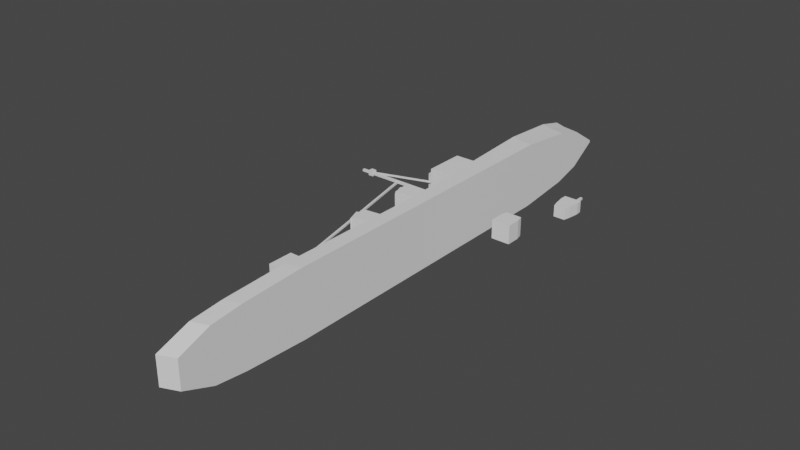 # Source: fletcher_lowpoly_.blend  (saved by Blender 2.82.7; exported with 4.5.12 LTS)
import bpy
from mathutils import Matrix  # noqa: F401  (used for matrix-valued properties, if any)

bpy.ops.wm.read_factory_settings(use_empty=True)
scene = bpy.context.scene
scene.name = 'Scene'

# ---- collections
col_collection = bpy.data.collections.new('Collection'); scene.collection.children.link(col_collection)

# ---- world
world_world = bpy.data.worlds.new('World'); scene.world = world_world
world_world.use_nodes = True; world_world.node_tree.nodes.clear()
_N = world_world.node_tree.nodes; _L = world_world.node_tree.links
n0 = _N.new('ShaderNodeOutputWorld'); n0.name = 'World Output'; n0.location = (300, 300)
n1 = _N.new('ShaderNodeBackground'); n1.name = 'Background'; n1.location = (10, 300)
n1.inputs[0].default_value = (0.05088, 0.05088, 0.05088, 1.0)
_L.new(n1.outputs[0], n0.inputs[0])
n0.is_active_output = True
world_world.color = (0.05088, 0.05088, 0.05088)
world_world.use_sun_shadow = False
world_world.sun_shadow_jitter_overblur = 0.0

# ---- meshes
me_cube_002 = bpy.data.meshes.new('Cube.002')
me_cube_002.from_pydata([(-1.0, -8.325, -0.4285), (-1.0, -8.325, 0.4285), (-1.052, 8.876, -0.03139), (-1.052, 8.876, 0.03139), (-0.5092, -8.121, -0.4285), (-0.5092, -8.121, 0.4285), (-0.5092, 8.743, -0.03139), (-0.5092, 8.743, 0.03139), (-0.9302, 0.6653, -1.0), (-0.9302, 0.6653, 1.0), (-0.5092, 0.6935, -1.0), (-0.5092, 0.6935, 1.0), (-1.471, 9.049, -0.03139), (-1.471, 9.049, 0.03139), (-0.9483, 0.6685, -1.0), (-0.9483, 0.6685, 1.0), (-1.0, 5.367, 1.0), (-0.5092, 5.303, -1.0), (-1.0, 5.367, -1.0), (-0.5092, 5.303, 1.0), (-1.248, 5.467, 1.0), (-1.248, 5.467, -1.0), (-1.026, 7.122, 0.8165), (-0.5092, 7.023, -0.8165), (-1.359, 7.258, 0.8165), (-1.026, 7.122, -0.8165), (-0.5092, 7.023, 0.8165), (-1.359, 7.258, -0.8165), (-1.039, 7.999, 0.5824), (-0.5092, 7.883, -0.5824), (-1.415, 8.154, 0.5824), (-1.039, 7.999, -0.5824), (-0.5092, 7.883, 0.5824), (-1.415, 8.154, -0.5824), (-0.9697, -4.423, -1.0), (-0.5092, -4.295, 1.0), (-0.9697, -4.423, 1.0), (-0.5092, -4.295, -1.0), (-0.9849, -6.374, -0.9044), (-0.5092, -6.208, 0.9044), (-0.9849, -6.374, 0.9044), (-0.5092, -6.208, -0.9044), (-0.9924, -7.35, -0.7958), (-0.5092, -7.164, 0.7958), (-0.9924, -7.35, 0.7958), (-0.5092, -7.164, -0.7958), (-0.998, -8.073, -0.3942), (-0.998, -8.073, 0.3942), (-0.9338, 0.1997, -0.9201), (-0.9338, 0.1997, 0.9201), (-0.9702, -4.482, -0.9201), (-0.9702, -4.482, 0.9201), (-0.9841, -6.277, -0.8321), (-0.9841, -6.277, 0.8321), (-0.9911, -7.175, -0.7322), (-0.9911, -7.175, 0.7322), (-1.478, 8.815, -0.02888), (-1.478, 8.815, 0.02888), (-0.9975, 1.103, -0.9202), (-0.9975, 1.103, 0.9202), (-1.273, 5.519, 0.9202), (-1.273, 5.519, -0.9202), (-1.376, 7.167, 0.7513), (-1.376, 7.167, -0.7513), (-1.427, 7.991, 0.5359), (-1.427, 7.991, -0.5359)], [], [(3, 2, 12, 13), (2, 3, 7, 6), (45, 43, 5, 4), (4, 5, 1, 0), (42, 45, 4, 0), (43, 44, 1, 5), (19, 16, 9, 11), (18, 17, 10, 8), (17, 19, 11, 10), (0, 1, 47, 46), (33, 27, 63, 65), (18, 8, 14, 21), (8, 9, 15, 14), (28, 3, 13, 30), (9, 16, 20, 15), (25, 18, 21, 27), (13, 12, 56, 57), (23, 26, 19, 17), (25, 23, 17, 18), (26, 22, 16, 19), (32, 28, 22, 26), (31, 29, 23, 25), (29, 32, 26, 23), (31, 25, 27, 33), (16, 22, 24, 20), (30, 13, 57, 64), (2, 31, 33, 12), (6, 7, 32, 29), (2, 6, 29, 31), (7, 3, 28, 32), (22, 28, 30, 24), (24, 30, 64, 62), (34, 38, 52, 50), (11, 9, 36, 35), (8, 10, 37, 34), (10, 11, 35, 37), (1, 44, 55, 47), (35, 36, 40, 39), (34, 37, 41, 38), (37, 35, 39, 41), (42, 0, 46, 54), (39, 40, 44, 43), (38, 41, 45, 42), (41, 39, 43, 45), (50, 51, 49, 48), (52, 53, 51, 50), (54, 55, 53, 52), (46, 47, 55, 54), (40, 36, 51, 53), (38, 42, 54, 52), (9, 8, 48, 49), (44, 40, 53, 55), (36, 9, 49, 51), (8, 34, 50, 48), (65, 64, 57, 56), (58, 59, 60, 61), (61, 60, 62, 63), (63, 62, 64, 65), (20, 24, 62, 60), (15, 20, 60, 59), (21, 14, 58, 61), (27, 21, 61, 63), (12, 33, 65, 56), (14, 15, 59, 58)])
_uv = me_cube_002.uv_layers.new(name='UVMap')
_uv.uv.foreach_set('vector', [0.625, 0.25, 0.375, 0.25, 0.375, 0.25, 0.625, 0.25, 0.375, 0.25, 0.625, 0.25, 0.625, 0.5, 0.375, 0.5, 0.375, 0.7358, 0.625, 0.7358, 0.625, 0.75, 0.375, 0.75, 0.375, 0.75, 0.625, 0.75, 0.625, 1.0, 0.375, 1.0, 0.125, 0.7358, 0.375, 0.7358, 0.375, 0.75, 0.125, 0.75, 0.625, 0.7358, 0.875, 0.7358, 0.875, 0.75, 0.625, 0.75, 0.625, 0.551, 0.875, 0.551, 0.875, 0.6193, 0.625, 0.6193, 0.125, 0.551, 0.375, 0.551, 0.375, 0.6193, 0.125, 0.6193, 0.375, 0.551, 0.625, 0.551, 0.625, 0.6193, 0.375, 0.6193, 0.375, 1.0, 0.625, 1.0, 0.625, 1.0, 0.375, 1.0, 0.125, 0.5127, 0.125, 0.5255, 0.125, 0.5255, 0.125, 0.5127, 0.125, 0.551, 0.125, 0.6193, 0.125, 0.6193, 0.125, 0.551, 0.375, 0.1307, 0.625, 0.1307, 0.625, 0.1307, 0.375, 0.1307, 0.875, 0.5127, 0.875, 0.5, 0.875, 0.5, 0.875, 0.5127, 0.875, 0.6193, 0.875, 0.551, 0.875, 0.551, 0.875, 0.6193, 0.125, 0.5255, 0.125, 0.551, 0.125, 0.551, 0.125, 0.5255, 0.625, 0.25, 0.375, 0.25, 0.375, 0.25, 0.625, 0.25, 0.375, 0.5255, 0.625, 0.5255, 0.625, 0.551, 0.375, 0.551, 0.125, 0.5255, 0.375, 0.5255, 0.375, 0.551, 0.125, 0.551, 0.625, 0.5255, 0.875, 0.5255, 0.875, 0.551, 0.625, 0.551, 0.625, 0.5127, 0.875, 0.5127, 0.875, 0.5255, 0.625, 0.5255, 0.125, 0.5127, 0.375, 0.5127, 0.375, 0.5255, 0.125, 0.5255, 0.375, 0.5127, 0.625, 0.5127, 0.625, 0.5255, 0.375, 0.5255, 0.125, 0.5127, 0.125, 0.5255, 0.125, 0.5255, 0.125, 0.5127, 0.875, 0.551, 0.875, 0.5255, 0.875, 0.5255, 0.875, 0.551, 0.875, 0.5127, 0.875, 0.5, 0.875, 0.5, 0.875, 0.5127, 0.125, 0.5, 0.125, 0.5127, 0.125, 0.5127, 0.125, 0.5, 0.375, 0.5, 0.625, 0.5, 0.625, 0.5127, 0.375, 0.5127, 0.125, 0.5, 0.375, 0.5, 0.375, 0.5127, 0.125, 0.5127, 0.625, 0.5, 0.875, 0.5, 0.875, 0.5127, 0.625, 0.5127, 0.875, 0.5255, 0.875, 0.5127, 0.875, 0.5127, 0.875, 0.5255, 0.875, 0.5255, 0.875, 0.5127, 0.875, 0.5127, 0.875, 0.5255, 0.125, 0.6933, 0.125, 0.7216, 0.125, 0.7216, 0.125, 0.6933, 0.625, 0.6193, 0.875, 0.6193, 0.875, 0.6933, 0.625, 0.6933, 0.125, 0.6193, 0.375, 0.6193, 0.375, 0.6933, 0.125, 0.6933, 0.375, 0.6193, 0.625, 0.6193, 0.625, 0.6933, 0.375, 0.6933, 0.875, 0.75, 0.875, 0.7358, 0.875, 0.7358, 0.875, 0.75, 0.625, 0.6933, 0.875, 0.6933, 0.875, 0.7216, 0.625, 0.7216, 0.125, 0.6933, 0.375, 0.6933, 0.375, 0.7216, 0.125, 0.7216, 0.375, 0.6933, 0.625, 0.6933, 0.625, 0.7216, 0.375, 0.7216, 0.125, 0.7358, 0.125, 0.75, 0.125, 0.75, 0.125, 0.7358, 0.625, 0.7216, 0.875, 0.7216, 0.875, 0.7358, 0.625, 0.7358, 0.125, 0.7216, 0.375, 0.7216, 0.375, 0.7358, 0.125, 0.7358, 0.375, 0.7216, 0.625, 0.7216, 0.625, 0.7358, 0.375, 0.7358, 0.375, 0.05671, 0.625, 0.05671, 0.625, 0.1307, 0.375, 0.1307, 0.375, 0.02836, 0.625, 0.02836, 0.625, 0.05671, 0.375, 0.05671, 0.375, 0.01418, 0.625, 0.01418, 0.625, 0.02836, 0.375, 0.02836, 0.375, 0.0, 0.625, 0.0, 0.625, 0.01418, 0.375, 0.01418, 0.875, 0.7216, 0.875, 0.6933, 0.875, 0.6933, 0.875, 0.7216, 0.125, 0.7216, 0.125, 0.7358, 0.125, 0.7358, 0.125, 0.7216, 0.625, 0.1307, 0.375, 0.1307, 0.375, 0.1307, 0.625, 0.1307, 0.875, 0.7358, 0.875, 0.7216, 0.875, 0.7216, 0.875, 0.7358, 0.875, 0.6933, 0.875, 0.6193, 0.875, 0.6193, 0.875, 0.6933, 0.125, 0.6193, 0.125, 0.6933, 0.125, 0.6933, 0.125, 0.6193, 0.375, 0.2373, 0.625, 0.2373, 0.625, 0.25, 0.375, 0.25, 0.375, 0.1307, 0.625, 0.1307, 0.625, 0.199, 0.375, 0.199, 0.375, 0.199, 0.625, 0.199, 0.625, 0.2245, 0.375, 0.2245, 0.375, 0.2245, 0.625, 0.2245, 0.625, 0.2373, 0.375, 0.2373, 0.875, 0.551, 0.875, 0.5255, 0.875, 0.5255, 0.875, 0.551, 0.875, 0.6193, 0.875, 0.551, 0.875, 0.551, 0.875, 0.6193, 0.125, 0.551, 0.125, 0.6193, 0.125, 0.6193, 0.125, 0.551, 0.125, 0.5255, 0.125, 0.551, 0.125, 0.551, 0.125, 0.5255, 0.125, 0.5, 0.125, 0.5127, 0.125, 0.5127, 0.125, 0.5, 0.375, 0.1307, 0.625, 0.1307, 0.625, 0.1307, 0.375, 0.1307])
me_cube_002.use_remesh_fix_poles = True
me_cube_002.use_remesh_preserve_attributes = False
me_cube_002.use_mirror_vertex_groups = False
me_cube_002.update()
me_cube_003 = bpy.data.meshes.new('Cube.003')
me_cube_003.from_pydata([(-1.0, -1.0, -1.0), (-1.0, -1.0, 1.0), (-1.0, 3.794, -1.0), (-1.0, 3.794, 1.0), (1.0, -1.0, -1.0), (1.0, -1.0, 1.0), (1.0, 3.794, -1.0), (1.0, 3.794, 1.0), (-0.7829, 4.362, -1.0), (-0.7829, 4.362, 1.0), (0.7829, 4.362, -1.0), (0.7829, 4.362, 1.0), (-0.7142, -2.258, -1.0), (-0.7142, -2.258, 1.0), (0.7142, -2.258, -1.0), (0.7142, -2.258, 1.0)], [], [(0, 1, 3, 2), (3, 7, 11, 9), (6, 7, 5, 4), (4, 5, 15, 14), (2, 6, 4, 0), (7, 3, 1, 5), (8, 9, 11, 10), (2, 3, 9, 8), (7, 6, 10, 11), (6, 2, 8, 10), (14, 15, 13, 12), (1, 0, 12, 13), (0, 4, 14, 12), (5, 1, 13, 15)])
_uv = me_cube_003.uv_layers.new(name='UVMap')
_uv.uv.foreach_set('vector', [0.375, 0.0, 0.625, 0.0, 0.625, 0.25, 0.375, 0.25, 0.875, 0.5, 0.625, 0.5, 0.625, 0.5, 0.875, 0.5, 0.375, 0.5, 0.625, 0.5, 0.625, 0.75, 0.375, 0.75, 0.375, 0.75, 0.625, 0.75, 0.625, 0.75, 0.375, 0.75, 0.125, 0.5, 0.375, 0.5, 0.375, 0.75, 0.125, 0.75, 0.625, 0.5, 0.875, 0.5, 0.875, 0.75, 0.625, 0.75, 0.375, 0.25, 0.625, 0.25, 0.625, 0.5, 0.375, 0.5, 0.375, 0.25, 0.625, 0.25, 0.625, 0.25, 0.375, 0.25, 0.625, 0.5, 0.375, 0.5, 0.375, 0.5, 0.625, 0.5, 0.375, 0.5, 0.125, 0.5, 0.125, 0.5, 0.375, 0.5, 0.375, 0.75, 0.625, 0.75, 0.625, 1.0, 0.375, 1.0, 0.625, 0.0, 0.375, 0.0, 0.375, 0.0, 0.625, 0.0, 0.125, 0.75, 0.375, 0.75, 0.375, 0.75, 0.125, 0.75, 0.625, 0.75, 0.875, 0.75, 0.875, 0.75, 0.625, 0.75])
me_cube_003.use_remesh_fix_poles = True
me_cube_003.use_remesh_preserve_attributes = False
me_cube_003.use_mirror_vertex_groups = False
me_cube_003.update()
me_cube_004 = bpy.data.meshes.new('Cube.004')
me_cube_004.from_pydata([(-1.0, -1.0, -1.0), (-1.0, -1.0, 1.0), (-1.0, 13.52, -1.0), (-1.0, 13.52, 1.0), (1.0, -1.0, -1.0), (1.0, -1.0, 1.0), (1.0, 13.52, -1.0), (1.0, 13.52, 1.0), (-0.7829, 14.8, -1.0), (-0.7829, 14.8, 1.0), (0.7829, 14.8, -1.0), (0.7829, 14.8, 1.0), (-0.7142, -2.258, -1.0), (-0.7142, -2.258, 1.0), (0.7142, -2.258, -1.0), (0.7142, -2.258, 1.0)], [], [(0, 1, 3, 2), (3, 7, 11, 9), (6, 7, 5, 4), (4, 5, 15, 14), (2, 6, 4, 0), (7, 3, 1, 5), (8, 9, 11, 10), (2, 3, 9, 8), (7, 6, 10, 11), (6, 2, 8, 10), (14, 15, 13, 12), (1, 0, 12, 13), (0, 4, 14, 12), (5, 1, 13, 15)])
_uv = me_cube_004.uv_layers.new(name='UVMap')
_uv.uv.foreach_set('vector', [0.375, 0.0, 0.625, 0.0, 0.625, 0.25, 0.375, 0.25, 0.875, 0.5, 0.625, 0.5, 0.625, 0.5, 0.875, 0.5, 0.375, 0.5, 0.625, 0.5, 0.625, 0.75, 0.375, 0.75, 0.375, 0.75, 0.625, 0.75, 0.625, 0.75, 0.375, 0.75, 0.125, 0.5, 0.375, 0.5, 0.375, 0.75, 0.125, 0.75, 0.625, 0.5, 0.875, 0.5, 0.875, 0.75, 0.625, 0.75, 0.375, 0.25, 0.625, 0.25, 0.625, 0.5, 0.375, 0.5, 0.375, 0.25, 0.625, 0.25, 0.625, 0.25, 0.375, 0.25, 0.625, 0.5, 0.375, 0.5, 0.375, 0.5, 0.625, 0.5, 0.375, 0.5, 0.125, 0.5, 0.125, 0.5, 0.375, 0.5, 0.375, 0.75, 0.625, 0.75, 0.625, 1.0, 0.375, 1.0, 0.625, 0.0, 0.375, 0.0, 0.375, 0.0, 0.625, 0.0, 0.125, 0.75, 0.375, 0.75, 0.375, 0.75, 0.125, 0.75, 0.625, 0.75, 0.875, 0.75, 0.875, 0.75, 0.625, 0.75])
me_cube_004.use_remesh_fix_poles = True
me_cube_004.use_remesh_preserve_attributes = False
me_cube_004.use_mirror_vertex_groups = False
me_cube_004.update()
me_cube_006 = bpy.data.meshes.new('Cube.006')
me_cube_006.from_pydata([(-0.8265, -0.9529, -0.9529), (-0.8265, -0.9529, 0.9529), (-0.8265, 0.9529, -0.9529), (-0.8265, 0.9529, 0.9529), (1.079, -0.9529, -0.9529), (1.079, -0.9529, 0.9529), (1.079, 0.9529, -0.9529), (1.079, 0.9529, 0.9529)], [], [(0, 1, 3, 2), (2, 3, 7, 6), (6, 7, 5, 4), (4, 5, 1, 0), (2, 6, 4, 0), (7, 3, 1, 5)])
_uv = me_cube_006.uv_layers.new(name='UVMap')
_uv.uv.foreach_set('vector', [0.375, 0.0, 0.625, 0.0, 0.625, 0.25, 0.375, 0.25, 0.375, 0.25, 0.625, 0.25, 0.625, 0.5, 0.375, 0.5, 0.375, 0.5, 0.625, 0.5, 0.625, 0.75, 0.375, 0.75, 0.375, 0.75, 0.625, 0.75, 0.625, 1.0, 0.375, 1.0, 0.125, 0.5, 0.375, 0.5, 0.375, 0.75, 0.125, 0.75, 0.625, 0.5, 0.875, 0.5, 0.875, 0.75, 0.625, 0.75])
me_cube_006.use_remesh_fix_poles = True
me_cube_006.use_remesh_preserve_attributes = False
me_cube_006.use_mirror_vertex_groups = False
me_cube_006.update()
me_cube_007 = bpy.data.meshes.new('Cube.007')
me_cube_007.from_pydata([(-1.0, -1.0, -1.0), (-1.0, -1.0, 1.0), (-1.0, 1.0, -1.0), (-1.0, 1.0, 1.0), (1.0, -1.0, -1.0), (1.0, -1.0, 1.0), (1.0, 1.0, -1.0), (1.0, 1.0, 1.0), (-3.838, -1.0, -1.0), (-3.838, -1.0, 1.0), (-3.838, 1.0, -1.0), (-3.838, 1.0, 1.0)], [], [(3, 2, 10, 11), (2, 3, 7, 6), (6, 7, 5, 4), (4, 5, 1, 0), (2, 6, 4, 0), (7, 3, 1, 5), (8, 9, 11, 10), (0, 1, 9, 8), (1, 3, 11, 9), (2, 0, 8, 10)])
_uv = me_cube_007.uv_layers.new(name='UVMap')
_uv.uv.foreach_set('vector', [0.625, 0.25, 0.375, 0.25, 0.375, 0.25, 0.625, 0.25, 0.375, 0.25, 0.625, 0.25, 0.625, 0.5, 0.375, 0.5, 0.375, 0.5, 0.625, 0.5, 0.625, 0.75, 0.375, 0.75, 0.375, 0.75, 0.625, 0.75, 0.625, 1.0, 0.375, 1.0, 0.125, 0.5, 0.375, 0.5, 0.375, 0.75, 0.125, 0.75, 0.625, 0.5, 0.875, 0.5, 0.875, 0.75, 0.625, 0.75, 0.375, 0.0, 0.625, 0.0, 0.625, 0.25, 0.375, 0.25, 0.375, 1.0, 0.625, 1.0, 0.625, 1.0, 0.375, 1.0, 0.875, 0.75, 0.875, 0.5, 0.875, 0.5, 0.875, 0.75, 0.125, 0.5, 0.125, 0.75, 0.125, 0.75, 0.125, 0.5])
me_cube_007.use_remesh_fix_poles = True
me_cube_007.use_remesh_preserve_attributes = False
me_cube_007.use_mirror_vertex_groups = False
me_cube_007.update()
me_cube_008 = bpy.data.meshes.new('Cube.008')
me_cube_008.from_pydata([(-1.0, -1.0, -1.0), (-1.0, -1.0, 1.0), (-1.0, 1.0, -1.0), (-1.0, 1.0, 1.0), (1.0, -1.0, -1.0), (1.0, -1.0, 1.0), (1.0, 1.0, -1.0), (1.0, 1.0, 1.0), (-3.838, -1.0, -1.0), (-3.838, -1.0, 1.0), (-3.838, 1.0, -1.0), (-3.838, 1.0, 1.0)], [], [(3, 2, 10, 11), (2, 3, 7, 6), (6, 7, 5, 4), (4, 5, 1, 0), (2, 6, 4, 0), (7, 3, 1, 5), (8, 9, 11, 10), (0, 1, 9, 8), (1, 3, 11, 9), (2, 0, 8, 10)])
_uv = me_cube_008.uv_layers.new(name='UVMap')
_uv.uv.foreach_set('vector', [0.625, 0.25, 0.375, 0.25, 0.375, 0.25, 0.625, 0.25, 0.375, 0.25, 0.625, 0.25, 0.625, 0.5, 0.375, 0.5, 0.375, 0.5, 0.625, 0.5, 0.625, 0.75, 0.375, 0.75, 0.375, 0.75, 0.625, 0.75, 0.625, 1.0, 0.375, 1.0, 0.125, 0.5, 0.375, 0.5, 0.375, 0.75, 0.125, 0.75, 0.625, 0.5, 0.875, 0.5, 0.875, 0.75, 0.625, 0.75, 0.375, 0.0, 0.625, 0.0, 0.625, 0.25, 0.375, 0.25, 0.375, 1.0, 0.625, 1.0, 0.625, 1.0, 0.375, 1.0, 0.875, 0.75, 0.875, 0.5, 0.875, 0.5, 0.875, 0.75, 0.125, 0.5, 0.125, 0.75, 0.125, 0.75, 0.125, 0.5])
me_cube_008.use_remesh_fix_poles = True
me_cube_008.use_remesh_preserve_attributes = False
me_cube_008.use_mirror_vertex_groups = False
me_cube_008.update()
me_cube_009 = bpy.data.meshes.new('Cube.009')
me_cube_009.from_pydata([(-1.0, -1.0, -1.0), (-1.0, -1.0, 1.0), (-1.0, 1.0, -1.0), (-1.0, 1.0, 1.0), (1.0, -1.0, -1.0), (1.0, -1.0, 1.0), (1.0, 1.0, -1.0), (1.0, 1.0, 1.0)], [], [(0, 1, 3, 2), (2, 3, 7, 6), (6, 7, 5, 4), (4, 5, 1, 0), (2, 6, 4, 0), (7, 3, 1, 5)])
_uv = me_cube_009.uv_layers.new(name='UVMap')
_uv.uv.foreach_set('vector', [0.375, 0.0, 0.625, 0.0, 0.625, 0.25, 0.375, 0.25, 0.375, 0.25, 0.625, 0.25, 0.625, 0.5, 0.375, 0.5, 0.375, 0.5, 0.625, 0.5, 0.625, 0.75, 0.375, 0.75, 0.375, 0.75, 0.625, 0.75, 0.625, 1.0, 0.375, 1.0, 0.125, 0.5, 0.375, 0.5, 0.375, 0.75, 0.125, 0.75, 0.625, 0.5, 0.875, 0.5, 0.875, 0.75, 0.625, 0.75])
me_cube_009.use_remesh_fix_poles = True
me_cube_009.use_remesh_preserve_attributes = False
me_cube_009.use_mirror_vertex_groups = False
me_cube_009.update()
me_cube_010 = bpy.data.meshes.new('Cube.010')
me_cube_010.from_pydata([(-1.0, -1.0, -1.0), (-1.0, -1.0, 1.0), (-1.0, 1.0, -1.0), (-1.0, 1.0, 1.0), (1.0, -1.0, -1.0), (1.0, -1.0, 1.0), (1.0, 1.0, -1.0), (1.0, 1.0, 1.0)], [], [(0, 1, 3, 2), (2, 3, 7, 6), (6, 7, 5, 4), (4, 5, 1, 0), (2, 6, 4, 0), (7, 3, 1, 5)])
_uv = me_cube_010.uv_layers.new(name='UVMap')
_uv.uv.foreach_set('vector', [0.375, 0.0, 0.625, 0.0, 0.625, 0.25, 0.375, 0.25, 0.375, 0.25, 0.625, 0.25, 0.625, 0.5, 0.375, 0.5, 0.375, 0.5, 0.625, 0.5, 0.625, 0.75, 0.375, 0.75, 0.375, 0.75, 0.625, 0.75, 0.625, 1.0, 0.375, 1.0, 0.125, 0.5, 0.375, 0.5, 0.375, 0.75, 0.125, 0.75, 0.625, 0.5, 0.875, 0.5, 0.875, 0.75, 0.625, 0.75])
me_cube_010.use_remesh_fix_poles = True
me_cube_010.use_remesh_preserve_attributes = False
me_cube_010.use_mirror_vertex_groups = False
me_cube_010.update()
me_cube_011 = bpy.data.meshes.new('Cube.011')
me_cube_011.from_pydata([(-1.0, -1.0, -1.0), (-1.0, -1.0, 1.0), (-1.0, 2.879, -0.7258), (-1.0, 2.879, 0.7258), (1.0, -1.0, -1.0), (1.0, -1.0, 1.0), (1.0, 2.879, -0.7258), (1.0, 2.879, 0.7258)], [], [(0, 1, 3, 2), (2, 3, 7, 6), (6, 7, 5, 4), (4, 5, 1, 0), (2, 6, 4, 0), (7, 3, 1, 5)])
_uv = me_cube_011.uv_layers.new(name='UVMap')
_uv.uv.foreach_set('vector', [0.375, 0.0, 0.625, 0.0, 0.625, 0.25, 0.375, 0.25, 0.375, 0.25, 0.625, 0.25, 0.625, 0.5, 0.375, 0.5, 0.375, 0.5, 0.625, 0.5, 0.625, 0.75, 0.375, 0.75, 0.375, 0.75, 0.625, 0.75, 0.625, 1.0, 0.375, 1.0, 0.125, 0.5, 0.375, 0.5, 0.375, 0.75, 0.125, 0.75, 0.625, 0.5, 0.875, 0.5, 0.875, 0.75, 0.625, 0.75])
me_cube_011.use_remesh_fix_poles = True
me_cube_011.use_remesh_preserve_attributes = False
me_cube_011.use_mirror_vertex_groups = False
me_cube_011.update()
me_cube_012 = bpy.data.meshes.new('Cube.012')
me_cube_012.from_pydata([(-1.0, -1.0, -1.0), (-1.0, -1.0, 1.0), (-1.0, 1.0, -1.0), (-1.0, 1.0, 1.0), (1.0, -1.0, -1.0), (1.0, -1.0, 1.0), (1.0, 1.0, -1.0), (1.0, 1.0, 1.0)], [], [(0, 1, 3, 2), (2, 3, 7, 6), (6, 7, 5, 4), (4, 5, 1, 0), (2, 6, 4, 0), (7, 3, 1, 5)])
_uv = me_cube_012.uv_layers.new(name='UVMap')
_uv.uv.foreach_set('vector', [0.375, 0.0, 0.625, 0.0, 0.625, 0.25, 0.375, 0.25, 0.375, 0.25, 0.625, 0.25, 0.625, 0.5, 0.375, 0.5, 0.375, 0.5, 0.625, 0.5, 0.625, 0.75, 0.375, 0.75, 0.375, 0.75, 0.625, 0.75, 0.625, 1.0, 0.375, 1.0, 0.125, 0.5, 0.375, 0.5, 0.375, 0.75, 0.125, 0.75, 0.625, 0.5, 0.875, 0.5, 0.875, 0.75, 0.625, 0.75])
me_cube_012.use_remesh_fix_poles = True
me_cube_012.use_remesh_preserve_attributes = False
me_cube_012.use_mirror_vertex_groups = False
me_cube_012.update()
me_cube_013 = bpy.data.meshes.new('Cube.013')
me_cube_013.from_pydata([(-1.0, -1.0, -1.0), (-1.0, -1.0, 1.0), (-1.0, 1.0, -1.0), (-1.0, 1.0, 1.0), (1.0, -1.0, -1.0), (1.0, -1.0, 1.0), (1.0, 1.0, -1.0), (1.0, 1.0, 1.0)], [], [(0, 1, 3, 2), (2, 3, 7, 6), (6, 7, 5, 4), (4, 5, 1, 0), (2, 6, 4, 0), (7, 3, 1, 5)])
_uv = me_cube_013.uv_layers.new(name='UVMap')
_uv.uv.foreach_set('vector', [0.375, 0.0, 0.625, 0.0, 0.625, 0.25, 0.375, 0.25, 0.375, 0.25, 0.625, 0.25, 0.625, 0.5, 0.375, 0.5, 0.375, 0.5, 0.625, 0.5, 0.625, 0.75, 0.375, 0.75, 0.375, 0.75, 0.625, 0.75, 0.625, 1.0, 0.375, 1.0, 0.125, 0.5, 0.375, 0.5, 0.375, 0.75, 0.125, 0.75, 0.625, 0.5, 0.875, 0.5, 0.875, 0.75, 0.625, 0.75])
me_cube_013.use_remesh_fix_poles = True
me_cube_013.use_remesh_preserve_attributes = False
me_cube_013.use_mirror_vertex_groups = False
me_cube_013.update()
me_cube_014 = bpy.data.meshes.new('Cube.014')
me_cube_014.from_pydata([(-1.0, -0.4678, -1.0), (-1.0, -0.4678, 1.0), (-1.0, 1.0, -1.0), (-1.0, 1.0, 1.0), (1.0, -0.4678, -1.0), (1.0, -0.4678, 1.0), (1.0, 1.0, -1.0), (1.0, 1.0, 1.0), (-0.8411, -1.175, -1.0), (-0.8411, -1.175, 1.0), (0.8411, -1.175, -1.0), (0.8411, -1.175, 1.0)], [], [(0, 1, 3, 2), (2, 3, 7, 6), (6, 7, 5, 4), (5, 1, 9, 11), (2, 6, 4, 0), (7, 3, 1, 5), (10, 11, 9, 8), (4, 5, 11, 10), (1, 0, 8, 9), (0, 4, 10, 8)])
_uv = me_cube_014.uv_layers.new(name='UVMap')
_uv.uv.foreach_set('vector', [0.375, 0.0, 0.625, 0.0, 0.625, 0.25, 0.375, 0.25, 0.375, 0.25, 0.625, 0.25, 0.625, 0.5, 0.375, 0.5, 0.375, 0.5, 0.625, 0.5, 0.625, 0.75, 0.375, 0.75, 0.625, 0.75, 0.875, 0.75, 0.875, 0.75, 0.625, 0.75, 0.125, 0.5, 0.375, 0.5, 0.375, 0.75, 0.125, 0.75, 0.625, 0.5, 0.875, 0.5, 0.875, 0.75, 0.625, 0.75, 0.375, 0.75, 0.625, 0.75, 0.625, 1.0, 0.375, 1.0, 0.375, 0.75, 0.625, 0.75, 0.625, 0.75, 0.375, 0.75, 0.625, 0.0, 0.375, 0.0, 0.375, 0.0, 0.625, 0.0, 0.125, 0.75, 0.375, 0.75, 0.375, 0.75, 0.125, 0.75])
me_cube_014.use_remesh_fix_poles = True
me_cube_014.use_remesh_preserve_attributes = False
me_cube_014.use_mirror_vertex_groups = False
me_cube_014.update()
me_cube_015 = bpy.data.meshes.new('Cube.015')
me_cube_015.from_pydata([(-1.0, -0.1166, -1.0), (-1.0, -0.1166, 1.0), (-1.264, 1.0, -1.0), (-1.264, 1.0, 1.0), (1.0, -0.1166, -1.0), (1.0, -0.1166, 1.0), (1.264, 1.0, -1.0), (1.264, 1.0, 1.0), (-1.543, 2.896, -1.0), (-1.543, 2.896, 1.0), (1.543, 2.896, -1.0), (1.543, 2.896, 1.0), (-1.486, 3.921, -1.0), (-1.486, 3.921, 1.0), (1.486, 3.921, -1.0), (1.486, 3.921, 1.0)], [], [(0, 1, 3, 2), (6, 2, 8, 10), (6, 7, 5, 4), (4, 5, 1, 0), (2, 6, 4, 0), (7, 3, 1, 5), (11, 10, 14, 15), (3, 7, 11, 9), (2, 3, 9, 8), (7, 6, 10, 11), (12, 13, 15, 14), (10, 8, 12, 14), (9, 11, 15, 13), (8, 9, 13, 12)])
_uv = me_cube_015.uv_layers.new(name='UVMap')
_uv.uv.foreach_set('vector', [0.375, 0.0, 0.625, 0.0, 0.625, 0.25, 0.375, 0.25, 0.375, 0.5, 0.125, 0.5, 0.125, 0.5, 0.375, 0.5, 0.375, 0.5, 0.625, 0.5, 0.625, 0.75, 0.375, 0.75, 0.375, 0.75, 0.625, 0.75, 0.625, 1.0, 0.375, 1.0, 0.125, 0.5, 0.375, 0.5, 0.375, 0.75, 0.125, 0.75, 0.625, 0.5, 0.875, 0.5, 0.875, 0.75, 0.625, 0.75, 0.625, 0.5, 0.375, 0.5, 0.375, 0.5, 0.625, 0.5, 0.875, 0.5, 0.625, 0.5, 0.625, 0.5, 0.875, 0.5, 0.375, 0.25, 0.625, 0.25, 0.625, 0.25, 0.375, 0.25, 0.625, 0.5, 0.375, 0.5, 0.375, 0.5, 0.625, 0.5, 0.375, 0.25, 0.625, 0.25, 0.625, 0.5, 0.375, 0.5, 0.375, 0.5, 0.125, 0.5, 0.125, 0.5, 0.375, 0.5, 0.875, 0.5, 0.625, 0.5, 0.625, 0.5, 0.875, 0.5, 0.375, 0.25, 0.625, 0.25, 0.625, 0.25, 0.375, 0.25])
me_cube_015.use_remesh_fix_poles = True
me_cube_015.use_remesh_preserve_attributes = False
me_cube_015.use_mirror_vertex_groups = False
me_cube_015.update()
me_cube_016 = bpy.data.meshes.new('Cube.016')
me_cube_016.from_pydata([(-1.0, -1.0, -1.0), (-1.0, -1.0, 1.0), (-1.0, 15.87, -1.0), (-1.0, 15.87, 1.0), (1.0, -1.0, -1.0), (1.0, -1.0, 1.0), (1.0, 15.87, -1.0), (1.0, 15.87, 1.0)], [], [(0, 1, 3, 2), (2, 3, 7, 6), (6, 7, 5, 4), (4, 5, 1, 0), (2, 6, 4, 0), (7, 3, 1, 5)])
_uv = me_cube_016.uv_layers.new(name='UVMap')
_uv.uv.foreach_set('vector', [0.375, 0.0, 0.625, 0.0, 0.625, 0.25, 0.375, 0.25, 0.375, 0.25, 0.625, 0.25, 0.625, 0.5, 0.375, 0.5, 0.375, 0.5, 0.625, 0.5, 0.625, 0.75, 0.375, 0.75, 0.375, 0.75, 0.625, 0.75, 0.625, 1.0, 0.375, 1.0, 0.125, 0.5, 0.375, 0.5, 0.375, 0.75, 0.125, 0.75, 0.625, 0.5, 0.875, 0.5, 0.875, 0.75, 0.625, 0.75])
me_cube_016.use_remesh_fix_poles = True
me_cube_016.use_remesh_preserve_attributes = False
me_cube_016.use_mirror_vertex_groups = False
me_cube_016.update()
me_cube_017 = bpy.data.meshes.new('Cube.017')
me_cube_017.from_pydata([(-21.81, 11.29, -1.0), (-21.81, 11.29, 1.0), (-21.81, 13.29, -1.0), (-21.81, 13.29, 1.0), (1.0, -1.0, -1.0), (1.0, -1.0, 1.0), (1.0, 1.0, -1.0), (1.0, 1.0, 1.0)], [], [(0, 1, 3, 2), (2, 3, 7, 6), (6, 7, 5, 4), (4, 5, 1, 0), (2, 6, 4, 0), (7, 3, 1, 5)])
_uv = me_cube_017.uv_layers.new(name='UVMap')
_uv.uv.foreach_set('vector', [0.375, 0.0, 0.625, 0.0, 0.625, 0.25, 0.375, 0.25, 0.375, 0.25, 0.625, 0.25, 0.625, 0.5, 0.375, 0.5, 0.375, 0.5, 0.625, 0.5, 0.625, 0.75, 0.375, 0.75, 0.375, 0.75, 0.625, 0.75, 0.625, 1.0, 0.375, 1.0, 0.125, 0.5, 0.375, 0.5, 0.375, 0.75, 0.125, 0.75, 0.625, 0.5, 0.875, 0.5, 0.875, 0.75, 0.625, 0.75])
me_cube_017.use_remesh_fix_poles = True
me_cube_017.use_remesh_preserve_attributes = False
me_cube_017.use_mirror_vertex_groups = False
me_cube_017.update()
me_cube_018 = bpy.data.meshes.new('Cube.018')
me_cube_018.from_pydata([(-17.07, -1.0, -1.0), (-17.07, -1.0, 1.0), (-17.07, 1.0, -1.0), (-17.07, 1.0, 1.0), (1.0, -1.0, -1.0), (1.0, -1.0, 1.0), (1.0, 1.0, -1.0), (1.0, 1.0, 1.0)], [], [(0, 1, 3, 2), (2, 3, 7, 6), (6, 7, 5, 4), (4, 5, 1, 0), (2, 6, 4, 0), (7, 3, 1, 5)])
_uv = me_cube_018.uv_layers.new(name='UVMap')
_uv.uv.foreach_set('vector', [0.375, 0.0, 0.625, 0.0, 0.625, 0.25, 0.375, 0.25, 0.375, 0.25, 0.625, 0.25, 0.625, 0.5, 0.375, 0.5, 0.375, 0.5, 0.625, 0.5, 0.625, 0.75, 0.375, 0.75, 0.375, 0.75, 0.625, 0.75, 0.625, 1.0, 0.375, 1.0, 0.125, 0.5, 0.375, 0.5, 0.375, 0.75, 0.125, 0.75, 0.625, 0.5, 0.875, 0.5, 0.875, 0.75, 0.625, 0.75])
me_cube_018.use_remesh_fix_poles = True
me_cube_018.use_remesh_preserve_attributes = False
me_cube_018.use_mirror_vertex_groups = False
me_cube_018.update()
me_cube_019 = bpy.data.meshes.new('Cube.019')
me_cube_019.from_pydata([(-17.07, -1.0, -1.0), (-17.07, -1.0, 1.0), (-17.07, 1.0, -1.0), (-17.07, 1.0, 1.0), (1.0, -1.0, -1.0), (1.0, -1.0, 1.0), (1.0, 1.0, -1.0), (1.0, 1.0, 1.0)], [], [(0, 1, 3, 2), (2, 3, 7, 6), (6, 7, 5, 4), (4, 5, 1, 0), (2, 6, 4, 0), (7, 3, 1, 5)])
_uv = me_cube_019.uv_layers.new(name='UVMap')
_uv.uv.foreach_set('vector', [0.375, 0.0, 0.625, 0.0, 0.625, 0.25, 0.375, 0.25, 0.375, 0.25, 0.625, 0.25, 0.625, 0.5, 0.375, 0.5, 0.375, 0.5, 0.625, 0.5, 0.625, 0.75, 0.375, 0.75, 0.375, 0.75, 0.625, 0.75, 0.625, 1.0, 0.375, 1.0, 0.125, 0.5, 0.375, 0.5, 0.375, 0.75, 0.125, 0.75, 0.625, 0.5, 0.875, 0.5, 0.875, 0.75, 0.625, 0.75])
me_cube_019.use_remesh_fix_poles = True
me_cube_019.use_remesh_preserve_attributes = False
me_cube_019.use_mirror_vertex_groups = False
me_cube_019.update()
me_cube_020 = bpy.data.meshes.new('Cube.020')
me_cube_020.from_pydata([(-1.0, -1.0, -1.0), (-1.0, -1.0, 1.0), (-1.0, 1.0, -1.0), (-1.0, 1.0, 1.0), (1.0, -1.0, -1.0), (1.0, -1.0, 1.0), (1.0, 1.0, -1.0), (1.0, 1.0, 1.0)], [], [(0, 1, 3, 2), (2, 3, 7, 6), (6, 7, 5, 4), (4, 5, 1, 0), (2, 6, 4, 0), (7, 3, 1, 5)])
_uv = me_cube_020.uv_layers.new(name='UVMap')
_uv.uv.foreach_set('vector', [0.375, 0.0, 0.625, 0.0, 0.625, 0.25, 0.375, 0.25, 0.375, 0.25, 0.625, 0.25, 0.625, 0.5, 0.375, 0.5, 0.375, 0.5, 0.625, 0.5, 0.625, 0.75, 0.375, 0.75, 0.375, 0.75, 0.625, 0.75, 0.625, 1.0, 0.375, 1.0, 0.125, 0.5, 0.375, 0.5, 0.375, 0.75, 0.125, 0.75, 0.625, 0.5, 0.875, 0.5, 0.875, 0.75, 0.625, 0.75])
me_cube_020.use_remesh_fix_poles = True
me_cube_020.use_remesh_preserve_attributes = False
me_cube_020.use_mirror_vertex_groups = False
me_cube_020.update()

# ---- objects
ob_empty = bpy.data.objects.new('Empty', None)
ob_cube = bpy.data.objects.new('Cube', me_cube_002)
ob_empty_001 = bpy.data.objects.new('Empty.001', None)
ob_cube_001 = bpy.data.objects.new('Cube.001', me_cube_003)
ob_cube_002 = bpy.data.objects.new('Cube.002', me_cube_004)
ob_cube_003 = bpy.data.objects.new('Cube.003', me_cube_006)
ob_cube_004 = bpy.data.objects.new('Cube.004', me_cube_007)
ob_cube_005 = bpy.data.objects.new('Cube.005', me_cube_008)
ob_cube_006 = bpy.data.objects.new('Cube.006', me_cube_009)
ob_cube_007 = bpy.data.objects.new('Cube.007', me_cube_010)
ob_cube_008 = bpy.data.objects.new('Cube.008', me_cube_011)
ob_cube_009 = bpy.data.objects.new('Cube.009', me_cube_012)
ob_cube_010 = bpy.data.objects.new('Cube.010', me_cube_013)
ob_cube_011 = bpy.data.objects.new('Cube.011', me_cube_014)
ob_cube_012 = bpy.data.objects.new('Cube.012', me_cube_015)
ob_cube_013 = bpy.data.objects.new('Cube.013', me_cube_016)
ob_cube_014 = bpy.data.objects.new('Cube.014', me_cube_017)
ob_cube_015 = bpy.data.objects.new('Cube.015', me_cube_018)
ob_cube_016 = bpy.data.objects.new('Cube.016', me_cube_019)
ob_cube_017 = bpy.data.objects.new('Cube.017', me_cube_020)

# ---- transforms, parenting, visibility, modifiers, constraints
ob_empty.location = (0.0, -4.963, 0.6913)
ob_empty.rotation_euler = (9.082e-08, 2.383e-07, 1.571)
ob_empty.empty_display_type = 'IMAGE'
ob_empty.empty_display_size = 17.64
ob_empty.empty_image_offset = (-0.2298, -0.4499)
ob_empty.empty_image_depth = 'BACK'
ob_empty.show_empty_image_perspective = False
ob_empty.empty_image_side = 'FRONT'
ob_empty.lineart.crease_threshold = 0.0
ob_cube.location = (-0.933, -0.4976, 0.0)
ob_cube.lineart.crease_threshold = 0.0
ob_empty_001.location = (-2.469, 0.0, -7.553)
ob_empty_001.rotation_euler = (-1.522, -9.956e-07, 1.585)
ob_empty_001.scale = (3.499, 3.499, 3.499)
ob_empty_001.empty_display_type = 'IMAGE'
ob_empty_001.empty_display_size = 5.0
ob_empty_001.empty_image_depth = 'BACK'
ob_empty_001.empty_image_side = 'FRONT'
ob_empty_001.lineart.crease_threshold = 0.0
ob_cube_001.location = (-1.878, -4.573, -0.004238)
ob_cube_001.rotation_euler = (0.0, 1.571, 0.0)
ob_cube_001.scale = (0.417, 0.417, 0.417)
ob_cube_001.lineart.crease_threshold = 0.0
ob_cube_002.location = (-1.896, -1.259, -0.004238)
ob_cube_002.rotation_euler = (0.0, 1.571, 0.0)
ob_cube_002.scale = (0.417, 0.417, 0.417)
ob_cube_002.lineart.crease_threshold = 0.0
ob_cube_003.location = (-2.673, -4.017, 0.0)
ob_cube_003.scale = (0.3954, 0.3954, 0.3954)
ob_cube_003.lineart.crease_threshold = 0.0
ob_cube_004.location = (-2.226, -0.6284, 0.0)
ob_cube_004.rotation_euler = (0.0, 0.0, 0.1134)
ob_cube_004.scale = (0.2848, 0.2848, 0.2848)
ob_cube_004.lineart.crease_threshold = 0.0
ob_cube_005.location = (-2.336, 1.337, 0.01465)
ob_cube_005.rotation_euler = (0.0, 0.0, 0.1134)
ob_cube_005.scale = (0.2848, 0.2848, 0.2848)
ob_cube_005.lineart.crease_threshold = 0.0
ob_cube_006.location = (-2.52, 2.851, 0.0)
ob_cube_006.scale = (0.6208, 0.6208, 0.6208)
ob_cube_006.lineart.crease_threshold = 0.0
ob_cube_007.location = (-3.296, 2.857, 0.0)
ob_cube_007.scale = (0.2329, 0.2329, 0.2329)
ob_cube_007.lineart.crease_threshold = 0.0
ob_cube_008.location = (-2.082, 3.808, 0.0)
ob_cube_008.scale = (0.4336, 0.4336, 0.4336)
ob_cube_008.lineart.crease_threshold = 0.0
ob_cube_009.location = (-3.219, -0.7372, 0.0)
ob_cube_009.rotation_euler = (0.0, 0.0, 0.3421)
ob_cube_009.scale = (0.2174, 0.2174, 0.2174)
ob_cube_009.lineart.crease_threshold = 0.0
ob_cube_010.location = (-3.306, 1.244, 0.0)
ob_cube_010.rotation_euler = (0.0, 0.0, 0.3421)
ob_cube_010.scale = (0.2174, 0.2174, 0.2174)
ob_cube_010.lineart.crease_threshold = 0.0
ob_cube_011.location = (0.0, 1.559, 0.0)
ob_cube_011.scale = (-0.2804, -0.2804, -0.2804)
ob_cube_011.lineart.crease_threshold = 0.0
ob_cube_012.location = (0.5772, 3.304, 0.0)
ob_cube_012.scale = (0.1717, 0.1717, 0.1717)
ob_cube_012.lineart.crease_threshold = 0.0
ob_cube_013.location = (0.5746, 3.942, 0.0)
ob_cube_013.scale = (0.03211, 0.03211, 0.03211)
ob_cube_013.lineart.crease_threshold = 0.0
ob_cube_014.location = (-2.921, -3.613, 0.0)
ob_cube_014.rotation_euler = (0.0, 0.0, -1.288)
ob_cube_014.scale = (0.2615, 0.02928, 0.0257)
ob_cube_014.lineart.crease_threshold = 0.0
ob_cube_015.location = (-1.77, 1.968, 0.0004872)
ob_cube_015.scale = (0.2192, 0.03795, 0.03331)
ob_cube_015.lineart.crease_threshold = 0.0
ob_cube_016.location = (-2.942, 2.743, 0.0)
ob_cube_016.rotation_euler = (0.0, 0.0, 0.3246)
ob_cube_016.scale = (0.1404, 0.02431, 0.02134)
ob_cube_016.lineart.crease_threshold = 0.0
ob_cube_017.location = (-5.181, 1.993, 0.0)
ob_cube_017.scale = (0.07982, 0.07982, 0.07982)
ob_cube_017.lineart.crease_threshold = 0.0

# ---- collection membership
col_collection.objects.link(ob_empty)
col_collection.objects.link(ob_cube)
col_collection.objects.link(ob_empty_001)
col_collection.objects.link(ob_cube_001)
col_collection.objects.link(ob_cube_002)
col_collection.objects.link(ob_cube_003)
col_collection.objects.link(ob_cube_004)
col_collection.objects.link(ob_cube_005)
col_collection.objects.link(ob_cube_006)
col_collection.objects.link(ob_cube_007)
col_collection.objects.link(ob_cube_008)
col_collection.objects.link(ob_cube_009)
col_collection.objects.link(ob_cube_010)
col_collection.objects.link(ob_cube_011)
col_collection.objects.link(ob_cube_012)
col_collection.objects.link(ob_cube_013)
col_collection.objects.link(ob_cube_014)
col_collection.objects.link(ob_cube_015)
col_collection.objects.link(ob_cube_016)
col_collection.objects.link(ob_cube_017)

# ---- scene / render settings (as saved in the file)
scene.frame_start = 1; scene.frame_end = 250; scene.frame_set(1)
scene.render.engine = 'BLENDER_EEVEE_NEXT'
scene.cycles.use_denoising = False
scene.cycles.samples = 128
scene.cycles.sampling_pattern = 'TABULATED_SOBOL'
scene.cycles.use_adaptive_sampling = False
scene.cycles.use_light_tree = False
scene.view_settings.view_transform = 'Filmic'
bpy.context.view_layer.update()

# ---- added for rendering (the .blend has no active camera and no usable light): camera, sun
cam_auto = bpy.data.cameras.new('AutoCamera')
cam_auto.lens = 50.0
cam_auto.sensor_width = 36.0
cam_auto.clip_end = 1000.0
ob_auto_camera = bpy.data.objects.new('AutoCamera', cam_auto)
scene.collection.objects.link(ob_auto_camera)
ob_auto_camera.location = (14.8816, -20.795, 13.7728)
ob_auto_camera.rotation_euler = (1.09748, -7.21219e-08, 0.694738)
scene.camera = ob_auto_camera
light_auto_sun = bpy.data.lights.new('AutoSun', 'SUN')
light_auto_sun.energy = 3.0
light_auto_sun.angle = 0.0523599
ob_auto_sun = bpy.data.objects.new('AutoSun', light_auto_sun)
scene.collection.objects.link(ob_auto_sun)
ob_auto_sun.rotation_euler = (0.872665, 0.174533, 0.523599)
bpy.context.view_layer.update()
